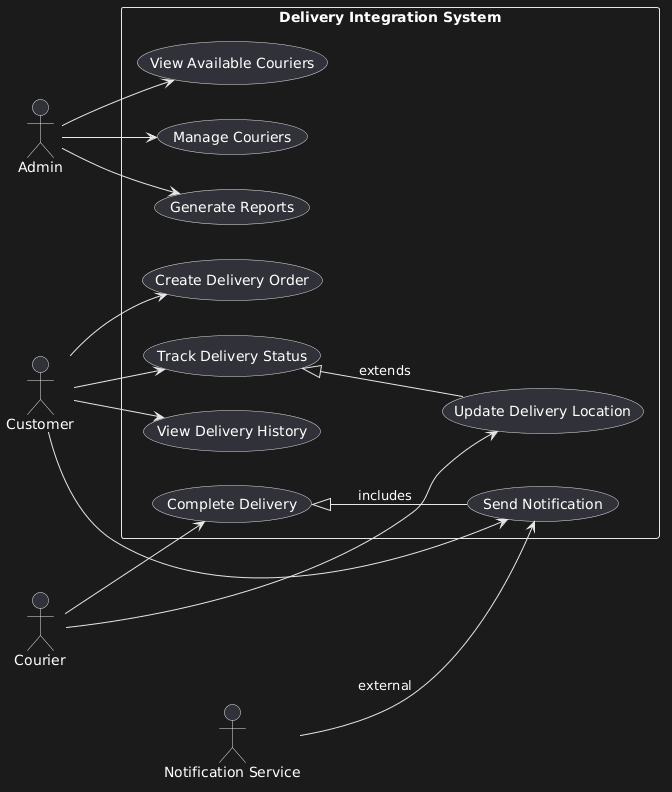

The diagram above was rendered by PlantUML. Its source (embedded in the PNG):
@startuml
left to right direction
skinparam packageStyle rectangle

actor "Customer" as Customer
actor "Courier" as Courier
actor "Admin" as Admin
actor "Notification Service" as NotificationService

rectangle "Delivery Integration System" {
  usecase "Create Delivery Order" as UC1
  usecase "Track Delivery Status" as UC2
  usecase "View Available Couriers" as UC3
  usecase "Update Delivery Location" as UC4
  usecase "Complete Delivery" as UC5
  usecase "Send Notification" as UC6
  usecase "View Delivery History" as UC7
  usecase "Manage Couriers" as UC8
  usecase "Generate Reports" as UC9
}

Customer --> UC1
Customer --> UC2
Customer --> UC6
Customer --> UC7

Courier --> UC4
Courier --> UC5

Admin --> UC3
Admin --> UC8
Admin --> UC9

NotificationService --> UC6 : external

UC2 <|-- UC4 : extends
UC5 <|-- UC6 : includes
@enduml